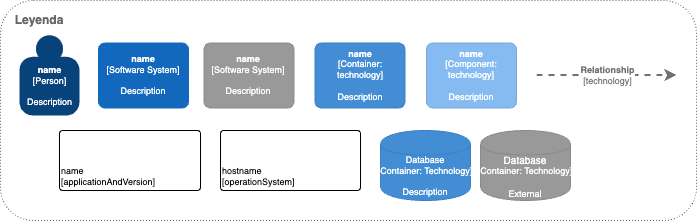

The diagram above was exported from draw.io. Its source (the exported page's mxGraphModel, read from the mxfile embedded in the PNG):
<mxGraphModel dx="1158" dy="1924" grid="1" gridSize="10" guides="1" tooltips="1" connect="1" arrows="1" fold="1" page="1" pageScale="1" pageWidth="827" pageHeight="1169" math="0" shadow="0">
  <root>
    <mxCell id="0" />
    <mxCell id="1" parent="0" />
    <mxCell id="GGAcaCNyiWMHBxoHMokF-1" value="" style="group" parent="1" vertex="1" connectable="0">
      <mxGeometry x="110" y="-40" width="696" height="220" as="geometry" />
    </mxCell>
    <mxCell id="GGAcaCNyiWMHBxoHMokF-2" value="" style="rounded=1;whiteSpace=wrap;html=1;fillColor=none;strokeColor=#666666;dashed=1;dashPattern=1 2;fontColor=#666666;" parent="GGAcaCNyiWMHBxoHMokF-1" vertex="1">
      <mxGeometry width="696" height="220" as="geometry" />
    </mxCell>
    <mxCell id="GGAcaCNyiWMHBxoHMokF-3" value="Leyenda" style="text;html=1;strokeColor=none;fillColor=none;align=center;verticalAlign=middle;whiteSpace=wrap;rounded=0;fontStyle=1;fontColor=#666666;" parent="GGAcaCNyiWMHBxoHMokF-1" vertex="1">
      <mxGeometry x="19" y="10" width="40" height="20" as="geometry" />
    </mxCell>
    <object placeholders="1" c4Name="name" c4Type="Person" c4Description="Description" label="&lt;b style=&quot;font-size: 9px;&quot;&gt;%c4Name%&lt;/b&gt;&lt;div style=&quot;font-size: 9px;&quot;&gt;[%c4Type%]&lt;/div&gt;&lt;br style=&quot;font-size: 9px;&quot;&gt;&lt;div style=&quot;font-size: 9px;&quot;&gt;%c4Description%&lt;/div&gt;" id="GGAcaCNyiWMHBxoHMokF-4">
      <mxCell style="html=1;dashed=0;whitespace=wrap;fillColor=#08427b;strokeColor=none;fontColor=#ffffff;shape=mxgraph.c4.person;align=center;metaEdit=1;points=[[0.5,0,0],[1,0.5,0],[1,0.75,0],[0.75,1,0],[0.5,1,0],[0.25,1,0],[0,0.75,0],[0,0.5,0]];metaData={&quot;c4Type&quot;:{&quot;editable&quot;:false}};fontSize=9;" parent="GGAcaCNyiWMHBxoHMokF-1" vertex="1">
        <mxGeometry x="19" y="35" width="60" height="80" as="geometry" />
      </mxCell>
    </object>
    <object placeholders="1" c4Name="name" c4Type="Software System" c4Description="Description" label="&lt;b style=&quot;font-size: 9px;&quot;&gt;%c4Name%&lt;/b&gt;&lt;div style=&quot;font-size: 9px;&quot;&gt;[%c4Type%]&lt;/div&gt;&lt;br style=&quot;font-size: 9px;&quot;&gt;&lt;div style=&quot;font-size: 9px;&quot;&gt;%c4Description%&lt;/div&gt;" id="GGAcaCNyiWMHBxoHMokF-5">
      <mxCell style="rounded=1;whiteSpace=wrap;html=1;labelBackgroundColor=none;fillColor=#1168BD;fontColor=#ffffff;align=center;arcSize=10;strokeColor=#1168BD;metaEdit=1;metaData={&quot;c4Type&quot;:{&quot;editable&quot;:false}};points=[[0.25,0,0],[0.5,0,0],[0.75,0,0],[1,0.25,0],[1,0.5,0],[1,0.75,0],[0.75,1,0],[0.5,1,0],[0.25,1,0],[0,0.75,0],[0,0.5,0],[0,0.25,0]];fontSize=9;" parent="GGAcaCNyiWMHBxoHMokF-1" vertex="1">
        <mxGeometry x="98" y="42.5" width="90" height="65" as="geometry" />
      </mxCell>
    </object>
    <object placeholders="1" c4Name="name" c4Type="Software System" c4Description="Description" label="&lt;b style=&quot;font-size: 9px;&quot;&gt;%c4Name%&lt;/b&gt;&lt;div style=&quot;font-size: 9px;&quot;&gt;[%c4Type%]&lt;/div&gt;&lt;br style=&quot;font-size: 9px;&quot;&gt;&lt;div style=&quot;font-size: 9px;&quot;&gt;%c4Description%&lt;/div&gt;" id="GGAcaCNyiWMHBxoHMokF-6">
      <mxCell style="rounded=1;whiteSpace=wrap;html=1;labelBackgroundColor=none;fillColor=#999999;fontColor=#ffffff;align=center;arcSize=10;strokeColor=#8A8A8A;metaEdit=1;metaData={&quot;c4Type&quot;:{&quot;editable&quot;:false}};points=[[0.25,0,0],[0.5,0,0],[0.75,0,0],[1,0.25,0],[1,0.5,0],[1,0.75,0],[0.75,1,0],[0.5,1,0],[0.25,1,0],[0,0.75,0],[0,0.5,0],[0,0.25,0]];fontSize=9;" parent="GGAcaCNyiWMHBxoHMokF-1" vertex="1">
        <mxGeometry x="203.5" y="42.5" width="90" height="65" as="geometry" />
      </mxCell>
    </object>
    <object placeholders="1" c4Name="name" c4Type="Component" c4Technology="technology" c4Description="Description" label="&lt;b style=&quot;font-size: 9px;&quot;&gt;%c4Name%&lt;/b&gt;&lt;div style=&quot;font-size: 9px;&quot;&gt;[%c4Type%: %c4Technology%]&lt;/div&gt;&lt;br style=&quot;font-size: 9px;&quot;&gt;&lt;div style=&quot;font-size: 9px;&quot;&gt;%c4Description%&lt;/div&gt;" id="GGAcaCNyiWMHBxoHMokF-7">
      <mxCell style="rounded=1;whiteSpace=wrap;html=1;labelBackgroundColor=none;fillColor=#85BBF0;fontColor=#ffffff;align=center;arcSize=10;strokeColor=#78A8D8;metaEdit=1;metaData={&quot;c4Type&quot;:{&quot;editable&quot;:false}};points=[[0.25,0,0],[0.5,0,0],[0.75,0,0],[1,0.25,0],[1,0.5,0],[1,0.75,0],[0.75,1,0],[0.5,1,0],[0.25,1,0],[0,0.75,0],[0,0.5,0],[0,0.25,0]];fontSize=9;" parent="GGAcaCNyiWMHBxoHMokF-1" vertex="1">
        <mxGeometry x="426" y="42.5" width="90" height="65" as="geometry" />
      </mxCell>
    </object>
    <object placeholders="1" c4Name="name" c4Type="Container" c4Technology="technology" c4Description="Description" label="&lt;b style=&quot;font-size: 9px;&quot;&gt;%c4Name%&lt;/b&gt;&lt;div style=&quot;font-size: 9px;&quot;&gt;[%c4Type%: %c4Technology%]&lt;/div&gt;&lt;br style=&quot;font-size: 9px;&quot;&gt;&lt;div style=&quot;font-size: 9px;&quot;&gt;%c4Description%&lt;/div&gt;" id="GGAcaCNyiWMHBxoHMokF-8">
      <mxCell style="rounded=1;whiteSpace=wrap;html=1;labelBackgroundColor=none;fillColor=#438DD5;fontColor=#ffffff;align=center;arcSize=10;strokeColor=#3C7FC0;metaEdit=1;metaData={&quot;c4Type&quot;:{&quot;editable&quot;:false}};points=[[0.25,0,0],[0.5,0,0],[0.75,0,0],[1,0.25,0],[1,0.5,0],[1,0.75,0],[0.75,1,0],[0.5,1,0],[0.25,1,0],[0,0.75,0],[0,0.5,0],[0,0.25,0]];fontSize=9;" parent="GGAcaCNyiWMHBxoHMokF-1" vertex="1">
        <mxGeometry x="314.5" y="42.5" width="90" height="65" as="geometry" />
      </mxCell>
    </object>
    <object placeholders="1" c4Name="name" c4Type="ExecutionEnvironment" c4Application="applicationAndVersion" label="&lt;div style=&quot;text-align: left; font-size: 9px;&quot;&gt;%c4Name%&lt;/div&gt;&lt;div style=&quot;text-align: left; font-size: 9px;&quot;&gt;[%c4Application%]&lt;/div&gt;" id="GGAcaCNyiWMHBxoHMokF-9">
      <mxCell style="rounded=1;whiteSpace=wrap;html=1;labelBackgroundColor=none;fillColor=#ffffff;fontColor=#000000;align=left;arcSize=5;strokeColor=#000000;verticalAlign=bottom;metaEdit=1;metaData={&quot;c4Type&quot;:{&quot;editable&quot;:false}};points=[[0.25,0,0],[0.5,0,0],[0.75,0,0],[1,0.25,0],[1,0.5,0],[1,0.75,0],[0.75,1,0],[0.5,1,0],[0.25,1,0],[0,0.75,0],[0,0.5,0],[0,0.25,0]];fontSize=9;" parent="GGAcaCNyiWMHBxoHMokF-1" vertex="1">
        <mxGeometry x="59" y="130" width="141" height="60" as="geometry" />
      </mxCell>
    </object>
    <object placeholders="1" c4Name="hostname" c4Type="DeploymentNode" c4OperationSystem="operationSystem" c4ScalingFactor="" label="&lt;div style=&quot;text-align: left; font-size: 9px;&quot;&gt;%c4Name%&lt;/div&gt;&lt;div style=&quot;text-align: left; font-size: 9px;&quot;&gt;[%c4OperationSystem%]&lt;/div&gt;&lt;div style=&quot;text-align: right; font-size: 9px;&quot;&gt;%c4ScalingFactor%&lt;/div&gt;" id="GGAcaCNyiWMHBxoHMokF-10">
      <mxCell style="rounded=1;whiteSpace=wrap;html=1;labelBackgroundColor=none;fillColor=#ffffff;fontColor=#000000;align=left;arcSize=5;strokeColor=#000000;verticalAlign=bottom;metaEdit=1;metaData={&quot;c4Type&quot;:{&quot;editable&quot;:false}};points=[[0.25,0,0],[0.5,0,0],[0.75,0,0],[1,0.25,0],[1,0.5,0],[1,0.75,0],[0.75,1,0],[0.5,1,0],[0.25,1,0],[0,0.75,0],[0,0.5,0],[0,0.25,0]];fontSize=9;" parent="GGAcaCNyiWMHBxoHMokF-1" vertex="1">
        <mxGeometry x="220" y="130" width="140" height="60" as="geometry" />
      </mxCell>
    </object>
    <object placeholders="1" c4Type="Database" c4Technology="Technology" c4Description="Description" label="%c4Type%&lt;div style=&quot;font-size: 9px;&quot;&gt;[Container:&amp;nbsp;%c4Technology%]&lt;/div&gt;&lt;br style=&quot;font-size: 9px;&quot;&gt;&lt;div style=&quot;font-size: 9px;&quot;&gt;%c4Description%&lt;/div&gt;" id="GGAcaCNyiWMHBxoHMokF-11">
      <mxCell style="shape=cylinder;whiteSpace=wrap;html=1;boundedLbl=1;rounded=0;labelBackgroundColor=none;fillColor=#438DD5;fontSize=9;fontColor=#ffffff;align=center;strokeColor=#3C7FC0;metaEdit=1;points=[[0.5,0,0],[1,0.25,0],[1,0.5,0],[1,0.75,0],[0.5,1,0],[0,0.75,0],[0,0.5,0],[0,0.25,0]];metaData={&quot;c4Type&quot;:{&quot;editable&quot;:false}};" parent="GGAcaCNyiWMHBxoHMokF-1" vertex="1">
        <mxGeometry x="380" y="130" width="90" height="70" as="geometry" />
      </mxCell>
    </object>
    <object placeholders="1" c4Type="Database" c4Technology="Technology" c4Description="External" label="%c4Type%&lt;div style=&quot;font-size: 9px;&quot;&gt;[Container:&amp;nbsp;%c4Technology%]&lt;/div&gt;&lt;br style=&quot;font-size: 9px;&quot;&gt;&lt;div style=&quot;font-size: 9px;&quot;&gt;%c4Description%&lt;/div&gt;" id="GGAcaCNyiWMHBxoHMokF-12">
      <mxCell style="shape=cylinder;whiteSpace=wrap;html=1;boundedLbl=1;rounded=1;labelBackgroundColor=none;fillColor=#999999;fontSize=10;fontColor=#ffffff;align=center;strokeColor=#8A8A8A;metaEdit=1;points=[[0.5,0,0],[1,0.25,0],[1,0.5,0],[1,0.75,0],[0.5,1,0],[0,0.75,0],[0,0.5,0],[0,0.25,0]];metaData={&quot;c4Type&quot;:{&quot;editable&quot;:false}};arcSize=10;" parent="GGAcaCNyiWMHBxoHMokF-1" vertex="1">
        <mxGeometry x="480" y="130" width="90" height="70" as="geometry" />
      </mxCell>
    </object>
    <object placeholders="1" c4Type="Relationship" c4Technology="technology" c4Description="Relationship" label="&lt;div style=&quot;text-align: left; font-size: 9px;&quot;&gt;&lt;div style=&quot;text-align: center; font-size: 9px;&quot;&gt;&lt;b style=&quot;font-size: 9px;&quot;&gt;%c4Description%&lt;/b&gt;&lt;/div&gt;&lt;div style=&quot;text-align: center; font-size: 9px;&quot;&gt;[%c4Technology%]&lt;/div&gt;&lt;/div&gt;" id="GGAcaCNyiWMHBxoHMokF-13">
      <mxCell style="edgeStyle=none;rounded=0;html=1;jettySize=auto;orthogonalLoop=1;strokeColor=#707070;strokeWidth=2;fontColor=#707070;jumpStyle=none;dashed=1;metaEdit=1;metaData={&quot;c4Type&quot;:{&quot;editable&quot;:false}};fontSize=9;" parent="GGAcaCNyiWMHBxoHMokF-1" edge="1">
        <mxGeometry width="160" relative="1" as="geometry">
          <mxPoint x="536" y="74.5" as="sourcePoint" />
          <mxPoint x="676" y="74.5" as="targetPoint" />
        </mxGeometry>
      </mxCell>
    </object>
  </root>
</mxGraphModel>